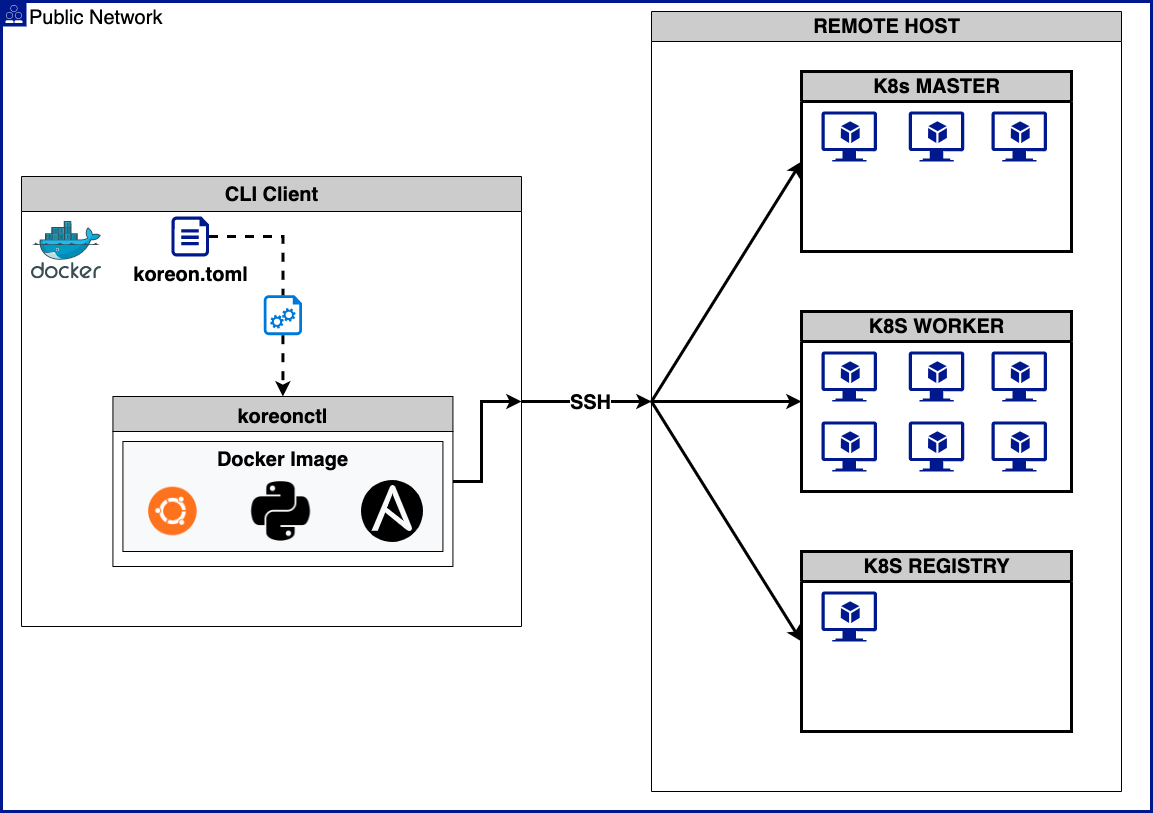

The diagram above was exported from draw.io. Its source (the exported page's mxGraphModel, read from the mxfile embedded in the PNG):
<mxGraphModel dx="1388" dy="783" grid="1" gridSize="10" guides="1" tooltips="1" connect="1" arrows="1" fold="1" page="1" pageScale="1" pageWidth="1169" pageHeight="827" background="none" math="0" shadow="0">
  <root>
    <mxCell id="0" />
    <mxCell id="1" parent="0" />
    <mxCell id="DF4UWPD5BP3cgAKR3V9v-3" value="Public Network" style="shape=mxgraph.ibm.box;prType=public;fontStyle=0;verticalAlign=top;align=left;spacingLeft=32;spacingTop=4;rounded=0;whiteSpace=wrap;html=1;strokeWidth=3;dashed=0;container=1;spacing=-4;collapsible=0;expand=0;recursiveResize=0;fontSize=20;fillStyle=auto;fillColor=#FFFFFF;strokeColor=#00188D;" vertex="1" parent="1">
      <mxGeometry x="10" y="10" width="1150" height="810" as="geometry" />
    </mxCell>
    <mxCell id="EOYuREG-nFVBiSh0feCF-10" value="" style="sketch=0;aspect=fixed;html=1;points=[];align=center;image;fontSize=12;image=img/lib/mscae/Docker.svg;fontFamily=Courier New;" parent="DF4UWPD5BP3cgAKR3V9v-3" vertex="1">
      <mxGeometry x="30" y="220" width="70" height="57.39" as="geometry" />
    </mxCell>
    <mxCell id="EOYuREG-nFVBiSh0feCF-33" value="CLI Client" style="swimlane;fillStyle=auto;fontFamily=Helvetica;fontSize=20;fillColor=#CCCCCC;startSize=35;html=1;shadow=0;rounded=0;glass=0;" parent="1" vertex="1">
      <mxGeometry x="30" y="185" width="500" height="450" as="geometry" />
    </mxCell>
    <mxCell id="EOYuREG-nFVBiSh0feCF-3" value="&lt;b style=&quot;font-size: 20px;&quot;&gt;koreon.toml&lt;/b&gt;" style="sketch=0;aspect=fixed;pointerEvents=1;shadow=0;dashed=0;html=1;strokeColor=none;labelPosition=center;verticalLabelPosition=bottom;verticalAlign=top;align=center;fillColor=#00188D;shape=mxgraph.azure.file;fillStyle=auto;fontSize=20;" parent="EOYuREG-nFVBiSh0feCF-33" vertex="1">
      <mxGeometry x="150" y="40" width="37.6" height="40" as="geometry" />
    </mxCell>
    <mxCell id="EOYuREG-nFVBiSh0feCF-11" value="" style="edgeStyle=orthogonalEdgeStyle;rounded=0;orthogonalLoop=1;jettySize=auto;html=1;exitX=0.5;exitY=1;exitDx=0;exitDy=0;exitPerimeter=0;fontFamily=Courier New;fontSize=12;strokeWidth=3;dashed=1;entryX=0.5;entryY=0;entryDx=0;entryDy=0;startArrow=none;" parent="EOYuREG-nFVBiSh0feCF-33" source="EOYuREG-nFVBiSh0feCF-19" target="EOYuREG-nFVBiSh0feCF-148" edge="1">
      <mxGeometry relative="1" as="geometry">
        <mxPoint x="220" y="300" as="targetPoint" />
      </mxGeometry>
    </mxCell>
    <mxCell id="EOYuREG-nFVBiSh0feCF-19" value="" style="sketch=0;aspect=fixed;pointerEvents=1;shadow=0;dashed=0;html=1;strokeColor=none;labelPosition=center;verticalLabelPosition=bottom;verticalAlign=top;align=center;shape=mxgraph.azure.startup_task;fillColor=#0078D7;fontFamily=Courier New;fontSize=12;" parent="EOYuREG-nFVBiSh0feCF-33" vertex="1">
      <mxGeometry x="242.23000000000002" y="118.69" width="38.4" height="40" as="geometry" />
    </mxCell>
    <mxCell id="EOYuREG-nFVBiSh0feCF-101" value="" style="edgeStyle=orthogonalEdgeStyle;rounded=0;orthogonalLoop=1;jettySize=auto;html=1;exitX=1;exitY=0.5;exitDx=0;exitDy=0;exitPerimeter=0;fontFamily=Courier New;fontSize=12;strokeWidth=3;dashed=1;entryX=0.5;entryY=0;entryDx=0;entryDy=0;endArrow=none;entryPerimeter=0;" parent="EOYuREG-nFVBiSh0feCF-33" source="EOYuREG-nFVBiSh0feCF-3" target="EOYuREG-nFVBiSh0feCF-19" edge="1">
      <mxGeometry relative="1" as="geometry">
        <mxPoint x="-213" y="285" as="sourcePoint" />
        <mxPoint x="-90" y="700" as="targetPoint" />
      </mxGeometry>
    </mxCell>
    <mxCell id="EOYuREG-nFVBiSh0feCF-148" value="koreonctl" style="swimlane;strokeColor=default;fillColor=#CCCCCC;fontSize=20;startSize=35;" parent="EOYuREG-nFVBiSh0feCF-33" vertex="1">
      <mxGeometry x="91.43" y="220" width="340" height="170" as="geometry" />
    </mxCell>
    <mxCell id="EOYuREG-nFVBiSh0feCF-143" value="" style="html=1;shadow=0;dashed=0;fillColor=#F8F9FA;strokeColor=default;fontSize=16;fontColor=#181819;align=left;spacing=2;spacingLeft=55;" parent="EOYuREG-nFVBiSh0feCF-148" vertex="1">
      <mxGeometry x="10" y="45" width="320" height="110" as="geometry" />
    </mxCell>
    <mxCell id="EOYuREG-nFVBiSh0feCF-145" value="" style="shape=image;html=1;verticalAlign=top;verticalLabelPosition=bottom;labelBackgroundColor=#ffffff;imageAspect=0;aspect=fixed;image=https://cdn1.iconfinder.com/data/icons/operating-system-flat-1/30/ubuntu-128.png" parent="EOYuREG-nFVBiSh0feCF-143" vertex="1">
      <mxGeometry x="20" y="40" width="60" height="60" as="geometry" />
    </mxCell>
    <mxCell id="EOYuREG-nFVBiSh0feCF-147" value="" style="shape=image;html=1;verticalAlign=top;verticalLabelPosition=bottom;labelBackgroundColor=#ffffff;imageAspect=0;aspect=fixed;image=https://cdn4.iconfinder.com/data/icons/scripting-and-programming-languages/512/Python_logo-128.png;strokeColor=default;" parent="EOYuREG-nFVBiSh0feCF-143" vertex="1">
      <mxGeometry x="128" y="40" width="60" height="60" as="geometry" />
    </mxCell>
    <mxCell id="EOYuREG-nFVBiSh0feCF-149" value="&lt;b style=&quot;font-size: 20px;&quot;&gt;Docker Image&lt;/b&gt;" style="text;html=1;strokeColor=none;fillColor=none;align=center;verticalAlign=middle;whiteSpace=wrap;rounded=0;fontSize=20;" parent="EOYuREG-nFVBiSh0feCF-143" vertex="1">
      <mxGeometry x="92.75" width="134.5" height="36.67" as="geometry" />
    </mxCell>
    <mxCell id="EOYuREG-nFVBiSh0feCF-150" value="" style="shape=image;verticalLabelPosition=bottom;verticalAlign=top;imageAspect=0;aspect=fixed;image=data:image/svg+xml,(base64 omitted: 808 chars);strokeColor=default;fillColor=#CCCCCC;" parent="EOYuREG-nFVBiSh0feCF-143" vertex="1">
      <mxGeometry x="238.57" y="39.00000000000007" width="62" height="62" as="geometry" />
    </mxCell>
    <mxCell id="EOYuREG-nFVBiSh0feCF-152" value="" style="endArrow=classic;html=1;rounded=0;strokeWidth=3;exitX=1;exitY=0.5;exitDx=0;exitDy=0;entryX=1;entryY=0.5;entryDx=0;entryDy=0;" parent="EOYuREG-nFVBiSh0feCF-33" source="EOYuREG-nFVBiSh0feCF-148" target="EOYuREG-nFVBiSh0feCF-33" edge="1">
      <mxGeometry width="50" height="50" relative="1" as="geometry">
        <mxPoint x="440" y="370" as="sourcePoint" />
        <mxPoint x="490" y="320" as="targetPoint" />
        <Array as="points">
          <mxPoint x="460" y="305" />
          <mxPoint x="460" y="225" />
        </Array>
      </mxGeometry>
    </mxCell>
    <mxCell id="EOYuREG-nFVBiSh0feCF-39" value="REMOTE HOST" style="swimlane;fillStyle=auto;fontFamily=Helvetica;fontSize=20;fillColor=#CCCCCC;startSize=30;html=1;" parent="1" vertex="1">
      <mxGeometry x="660" y="20" width="470" height="780" as="geometry" />
    </mxCell>
    <mxCell id="EOYuREG-nFVBiSh0feCF-50" value="&lt;font style=&quot;font-size: 20px;&quot;&gt;K8S WORKER&lt;/font&gt;" style="swimlane;fillStyle=auto;strokeWidth=3;fontFamily=Helvetica;fontSize=20;fillColor=#CCCCCC;html=1;startSize=30;" parent="EOYuREG-nFVBiSh0feCF-39" vertex="1">
      <mxGeometry x="150" y="300" width="270" height="180" as="geometry" />
    </mxCell>
    <mxCell id="EOYuREG-nFVBiSh0feCF-59" value="" style="sketch=0;aspect=fixed;pointerEvents=1;shadow=0;dashed=0;html=1;strokeColor=none;labelPosition=center;verticalLabelPosition=bottom;verticalAlign=top;align=center;fillColor=#00188D;shape=mxgraph.azure.virtual_machine_feature;fontFamily=Courier New;fontSize=14;" parent="EOYuREG-nFVBiSh0feCF-50" vertex="1">
      <mxGeometry x="20" y="40" width="55.57" height="50" as="geometry" />
    </mxCell>
    <mxCell id="EOYuREG-nFVBiSh0feCF-103" value="" style="sketch=0;aspect=fixed;pointerEvents=1;shadow=0;dashed=0;html=1;strokeColor=none;labelPosition=center;verticalLabelPosition=bottom;verticalAlign=top;align=center;fillColor=#00188D;shape=mxgraph.azure.virtual_machine_feature;fontFamily=Courier New;fontSize=14;" parent="EOYuREG-nFVBiSh0feCF-50" vertex="1">
      <mxGeometry x="107.22000000000003" y="40" width="55.57" height="50" as="geometry" />
    </mxCell>
    <mxCell id="EOYuREG-nFVBiSh0feCF-104" value="" style="sketch=0;aspect=fixed;pointerEvents=1;shadow=0;dashed=0;html=1;strokeColor=none;labelPosition=center;verticalLabelPosition=bottom;verticalAlign=top;align=center;fillColor=#00188D;shape=mxgraph.azure.virtual_machine_feature;fontFamily=Courier New;fontSize=14;" parent="EOYuREG-nFVBiSh0feCF-50" vertex="1">
      <mxGeometry x="190" y="40" width="55.57" height="50" as="geometry" />
    </mxCell>
    <mxCell id="EOYuREG-nFVBiSh0feCF-105" value="" style="sketch=0;aspect=fixed;pointerEvents=1;shadow=0;dashed=0;html=1;strokeColor=none;labelPosition=center;verticalLabelPosition=bottom;verticalAlign=top;align=center;fillColor=#00188D;shape=mxgraph.azure.virtual_machine_feature;fontFamily=Courier New;fontSize=14;" parent="EOYuREG-nFVBiSh0feCF-50" vertex="1">
      <mxGeometry x="20" y="110" width="55.57" height="50" as="geometry" />
    </mxCell>
    <mxCell id="EOYuREG-nFVBiSh0feCF-139" value="" style="sketch=0;aspect=fixed;pointerEvents=1;shadow=0;dashed=0;html=1;strokeColor=none;labelPosition=center;verticalLabelPosition=bottom;verticalAlign=top;align=center;fillColor=#00188D;shape=mxgraph.azure.virtual_machine_feature;fontFamily=Courier New;fontSize=14;" parent="EOYuREG-nFVBiSh0feCF-50" vertex="1">
      <mxGeometry x="107.22000000000003" y="110" width="55.57" height="50" as="geometry" />
    </mxCell>
    <mxCell id="EOYuREG-nFVBiSh0feCF-140" value="" style="sketch=0;aspect=fixed;pointerEvents=1;shadow=0;dashed=0;html=1;strokeColor=none;labelPosition=center;verticalLabelPosition=bottom;verticalAlign=top;align=center;fillColor=#00188D;shape=mxgraph.azure.virtual_machine_feature;fontFamily=Courier New;fontSize=14;" parent="EOYuREG-nFVBiSh0feCF-50" vertex="1">
      <mxGeometry x="190" y="110" width="55.57" height="50" as="geometry" />
    </mxCell>
    <mxCell id="EOYuREG-nFVBiSh0feCF-106" value="K8s MASTER" style="swimlane;fillStyle=auto;strokeWidth=3;fontFamily=Helvetica;fontSize=20;fillColor=#CCCCCC;html=1;startSize=30;" parent="EOYuREG-nFVBiSh0feCF-39" vertex="1">
      <mxGeometry x="150" y="60" width="270" height="180" as="geometry">
        <mxRectangle x="150" y="60" width="170" height="40" as="alternateBounds" />
      </mxGeometry>
    </mxCell>
    <mxCell id="EOYuREG-nFVBiSh0feCF-107" value="" style="sketch=0;aspect=fixed;pointerEvents=1;shadow=0;dashed=0;html=1;strokeColor=none;labelPosition=center;verticalLabelPosition=bottom;verticalAlign=top;align=center;fillColor=#00188D;shape=mxgraph.azure.virtual_machine_feature;fontFamily=Courier New;fontSize=14;" parent="EOYuREG-nFVBiSh0feCF-106" vertex="1">
      <mxGeometry x="20" y="40" width="55.57" height="50" as="geometry" />
    </mxCell>
    <mxCell id="EOYuREG-nFVBiSh0feCF-108" value="" style="sketch=0;aspect=fixed;pointerEvents=1;shadow=0;dashed=0;html=1;strokeColor=none;labelPosition=center;verticalLabelPosition=bottom;verticalAlign=top;align=center;fillColor=#00188D;shape=mxgraph.azure.virtual_machine_feature;fontFamily=Courier New;fontSize=14;" parent="EOYuREG-nFVBiSh0feCF-106" vertex="1">
      <mxGeometry x="107.22000000000003" y="40" width="55.57" height="50" as="geometry" />
    </mxCell>
    <mxCell id="EOYuREG-nFVBiSh0feCF-109" value="" style="sketch=0;aspect=fixed;pointerEvents=1;shadow=0;dashed=0;html=1;strokeColor=none;labelPosition=center;verticalLabelPosition=bottom;verticalAlign=top;align=center;fillColor=#00188D;shape=mxgraph.azure.virtual_machine_feature;fontFamily=Courier New;fontSize=14;" parent="EOYuREG-nFVBiSh0feCF-106" vertex="1">
      <mxGeometry x="190" y="40" width="55.57" height="50" as="geometry" />
    </mxCell>
    <mxCell id="EOYuREG-nFVBiSh0feCF-113" value="&lt;font style=&quot;font-size: 20px;&quot;&gt;K8S REGISTRY&lt;/font&gt;" style="swimlane;fillStyle=auto;strokeWidth=3;fontFamily=Helvetica;fontSize=20;fillColor=#CCCCCC;html=1;startSize=30;" parent="EOYuREG-nFVBiSh0feCF-39" vertex="1">
      <mxGeometry x="150" y="540" width="270" height="180" as="geometry" />
    </mxCell>
    <mxCell id="EOYuREG-nFVBiSh0feCF-114" value="" style="sketch=0;aspect=fixed;pointerEvents=1;shadow=0;dashed=0;html=1;strokeColor=none;labelPosition=center;verticalLabelPosition=bottom;verticalAlign=top;align=center;fillColor=#00188D;shape=mxgraph.azure.virtual_machine_feature;fontFamily=Courier New;fontSize=14;" parent="EOYuREG-nFVBiSh0feCF-113" vertex="1">
      <mxGeometry x="20" y="40" width="55.57" height="50" as="geometry" />
    </mxCell>
    <mxCell id="EOYuREG-nFVBiSh0feCF-118" value="" style="endArrow=classic;html=1;rounded=0;strokeWidth=3;fontFamily=Courier New;fontSize=15;entryX=0;entryY=0.5;entryDx=0;entryDy=0;exitX=0;exitY=0.5;exitDx=0;exitDy=0;fontStyle=0" parent="EOYuREG-nFVBiSh0feCF-39" source="EOYuREG-nFVBiSh0feCF-39" target="EOYuREG-nFVBiSh0feCF-106" edge="1">
      <mxGeometry width="50" height="50" relative="1" as="geometry">
        <mxPoint x="-140" y="660" as="sourcePoint" />
        <mxPoint x="30" y="320" as="targetPoint" />
      </mxGeometry>
    </mxCell>
    <mxCell id="EOYuREG-nFVBiSh0feCF-136" value="" style="endArrow=classic;html=1;rounded=0;strokeWidth=3;fontFamily=Courier New;fontSize=15;entryX=0;entryY=0.5;entryDx=0;entryDy=0;exitX=0;exitY=0.5;exitDx=0;exitDy=0;" parent="EOYuREG-nFVBiSh0feCF-39" source="EOYuREG-nFVBiSh0feCF-39" target="EOYuREG-nFVBiSh0feCF-113" edge="1">
      <mxGeometry width="50" height="50" relative="1" as="geometry">
        <mxPoint x="-40" y="660" as="sourcePoint" />
        <mxPoint x="10" y="610" as="targetPoint" />
      </mxGeometry>
    </mxCell>
    <mxCell id="EOYuREG-nFVBiSh0feCF-137" value="" style="endArrow=classic;html=1;rounded=0;strokeWidth=3;fontFamily=Courier New;fontSize=15;entryX=0;entryY=0.5;entryDx=0;entryDy=0;exitX=0;exitY=0.5;exitDx=0;exitDy=0;" parent="EOYuREG-nFVBiSh0feCF-39" source="EOYuREG-nFVBiSh0feCF-39" target="EOYuREG-nFVBiSh0feCF-50" edge="1">
      <mxGeometry width="50" height="50" relative="1" as="geometry">
        <mxPoint x="70" y="380" as="sourcePoint" />
        <mxPoint x="-30" y="460" as="targetPoint" />
      </mxGeometry>
    </mxCell>
    <mxCell id="EOYuREG-nFVBiSh0feCF-90" value="" style="endArrow=classic;html=1;rounded=0;strokeWidth=3;fontFamily=Courier New;fontSize=20;entryX=0;entryY=0.5;entryDx=0;entryDy=0;exitX=1;exitY=0.5;exitDx=0;exitDy=0;" parent="1" source="EOYuREG-nFVBiSh0feCF-33" target="EOYuREG-nFVBiSh0feCF-39" edge="1">
      <mxGeometry width="50" height="50" relative="1" as="geometry">
        <mxPoint x="550" y="340" as="sourcePoint" />
        <mxPoint x="920" y="920" as="targetPoint" />
        <Array as="points" />
      </mxGeometry>
    </mxCell>
    <mxCell id="EOYuREG-nFVBiSh0feCF-91" value="&lt;b style=&quot;font-size: 20px;&quot;&gt;SSH&lt;/b&gt;" style="edgeLabel;html=1;align=center;verticalAlign=middle;resizable=0;points=[];fontSize=20;fontFamily=Helvetica;" parent="EOYuREG-nFVBiSh0feCF-90" connectable="0" vertex="1">
      <mxGeometry x="-0.0032" y="-3" relative="1" as="geometry">
        <mxPoint x="3" y="-3" as="offset" />
      </mxGeometry>
    </mxCell>
  </root>
</mxGraphModel>